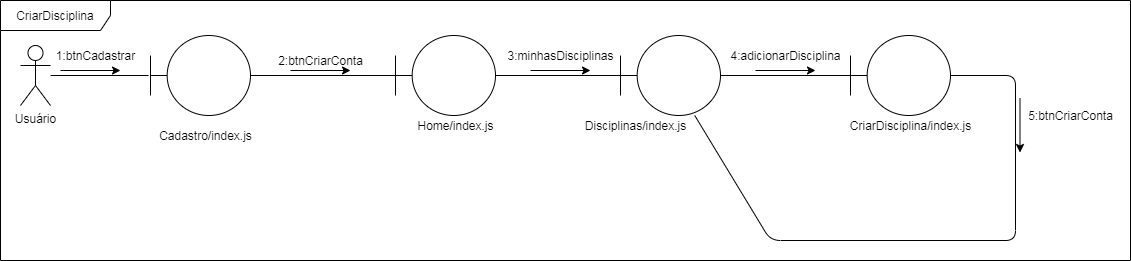

The diagram above was exported from draw.io. Its source (the exported page's mxGraphModel, read from the mxfile embedded in the PNG):
<mxGraphModel dx="1231" dy="643" grid="1" gridSize="10" guides="1" tooltips="1" connect="1" arrows="1" fold="1" page="1" pageScale="1" pageWidth="1169" pageHeight="826" background="#ffffff" math="0" shadow="0">
  <root>
    <mxCell id="0" />
    <mxCell id="1" parent="0" />
    <mxCell id="jTqj6VpvQCy8cq6QnPsA-59" value="CriarDisciplina" style="shape=umlFrame;whiteSpace=wrap;html=1;width=110;height=30;" parent="1" vertex="1">
      <mxGeometry x="10" y="20" width="1130" height="260" as="geometry" />
    </mxCell>
    <mxCell id="jTqj6VpvQCy8cq6QnPsA-41" value="Usuário" style="shape=umlActor;verticalLabelPosition=bottom;verticalAlign=top;html=1;outlineConnect=0;" parent="1" vertex="1">
      <mxGeometry x="30" y="65" width="30" height="60" as="geometry" />
    </mxCell>
    <mxCell id="jTqj6VpvQCy8cq6QnPsA-42" value="" style="shape=umlBoundary;whiteSpace=wrap;html=1;" parent="1" vertex="1">
      <mxGeometry x="160" y="55" width="100" height="80" as="geometry" />
    </mxCell>
    <mxCell id="jTqj6VpvQCy8cq6QnPsA-45" value="1:btnCadastrar" style="text;html=1;align=center;verticalAlign=middle;resizable=0;points=[];autosize=1;" parent="1" vertex="1">
      <mxGeometry x="60" y="65" width="90" height="20" as="geometry" />
    </mxCell>
    <mxCell id="jTqj6VpvQCy8cq6QnPsA-48" value="" style="shape=umlBoundary;whiteSpace=wrap;html=1;" parent="1" vertex="1">
      <mxGeometry x="405" y="55" width="100" height="80" as="geometry" />
    </mxCell>
    <mxCell id="jTqj6VpvQCy8cq6QnPsA-49" value="2:btnCriarConta" style="text;html=1;align=center;verticalAlign=middle;resizable=0;points=[];autosize=1;" parent="1" vertex="1">
      <mxGeometry x="280" y="70" width="100" height="20" as="geometry" />
    </mxCell>
    <mxCell id="jTqj6VpvQCy8cq6QnPsA-51" value="" style="shape=umlBoundary;whiteSpace=wrap;html=1;" parent="1" vertex="1">
      <mxGeometry x="630" y="55" width="100" height="80" as="geometry" />
    </mxCell>
    <mxCell id="jTqj6VpvQCy8cq6QnPsA-52" value="3:minhasDisciplinas" style="text;html=1;align=center;verticalAlign=middle;resizable=0;points=[];autosize=1;" parent="1" vertex="1">
      <mxGeometry x="510" y="65" width="120" height="20" as="geometry" />
    </mxCell>
    <mxCell id="jTqj6VpvQCy8cq6QnPsA-55" value="4:adicionarDisciplina" style="text;html=1;align=center;verticalAlign=middle;resizable=0;points=[];autosize=1;" parent="1" vertex="1">
      <mxGeometry x="730" y="65" width="130" height="20" as="geometry" />
    </mxCell>
    <mxCell id="jTqj6VpvQCy8cq6QnPsA-58" value="5:btnCriarConta" style="text;html=1;align=center;verticalAlign=middle;resizable=0;points=[];autosize=1;" parent="1" vertex="1">
      <mxGeometry x="1030" y="125" width="100" height="20" as="geometry" />
    </mxCell>
    <mxCell id="jTqj6VpvQCy8cq6QnPsA-60" value="" style="endArrow=none;html=1;entryX=-0.02;entryY=0.5;entryDx=0;entryDy=0;entryPerimeter=0;" parent="1" source="jTqj6VpvQCy8cq6QnPsA-41" target="jTqj6VpvQCy8cq6QnPsA-42" edge="1">
      <mxGeometry width="50" height="50" relative="1" as="geometry">
        <mxPoint x="70" y="210" as="sourcePoint" />
        <mxPoint x="120" y="160" as="targetPoint" />
      </mxGeometry>
    </mxCell>
    <mxCell id="jTqj6VpvQCy8cq6QnPsA-61" value="&lt;span&gt;Cadastro/index.js&lt;/span&gt;" style="text;html=1;align=center;verticalAlign=middle;resizable=0;points=[];autosize=1;" parent="1" vertex="1">
      <mxGeometry x="160" y="145" width="110" height="20" as="geometry" />
    </mxCell>
    <mxCell id="jTqj6VpvQCy8cq6QnPsA-62" value="&lt;span&gt;Home/index.js&lt;/span&gt;" style="text;html=1;align=center;verticalAlign=middle;resizable=0;points=[];autosize=1;" parent="1" vertex="1">
      <mxGeometry x="420" y="135" width="90" height="20" as="geometry" />
    </mxCell>
    <mxCell id="jTqj6VpvQCy8cq6QnPsA-64" value="&lt;span&gt;Disciplinas/index.js&lt;/span&gt;" style="text;html=1;align=center;verticalAlign=middle;resizable=0;points=[];autosize=1;" parent="1" vertex="1">
      <mxGeometry x="585" y="135" width="120" height="20" as="geometry" />
    </mxCell>
    <mxCell id="jTqj6VpvQCy8cq6QnPsA-65" value="&lt;span&gt;CriarDisciplina/index.js&lt;/span&gt;" style="text;html=1;align=center;verticalAlign=middle;resizable=0;points=[];autosize=1;" parent="1" vertex="1">
      <mxGeometry x="850" y="135" width="140" height="20" as="geometry" />
    </mxCell>
    <mxCell id="jTqj6VpvQCy8cq6QnPsA-66" value="" style="shape=umlBoundary;whiteSpace=wrap;html=1;" parent="1" vertex="1">
      <mxGeometry x="860" y="55" width="100" height="80" as="geometry" />
    </mxCell>
    <mxCell id="jTqj6VpvQCy8cq6QnPsA-67" value="" style="endArrow=none;html=1;" parent="1" source="jTqj6VpvQCy8cq6QnPsA-42" target="jTqj6VpvQCy8cq6QnPsA-48" edge="1">
      <mxGeometry width="50" height="50" relative="1" as="geometry">
        <mxPoint x="60" y="105" as="sourcePoint" />
        <mxPoint x="168" y="105" as="targetPoint" />
      </mxGeometry>
    </mxCell>
    <mxCell id="jTqj6VpvQCy8cq6QnPsA-68" value="" style="endArrow=none;html=1;" parent="1" source="jTqj6VpvQCy8cq6QnPsA-48" target="jTqj6VpvQCy8cq6QnPsA-51" edge="1">
      <mxGeometry width="50" height="50" relative="1" as="geometry">
        <mxPoint x="70" y="115" as="sourcePoint" />
        <mxPoint x="178" y="115" as="targetPoint" />
      </mxGeometry>
    </mxCell>
    <mxCell id="jTqj6VpvQCy8cq6QnPsA-69" value="" style="endArrow=none;html=1;" parent="1" source="jTqj6VpvQCy8cq6QnPsA-51" target="jTqj6VpvQCy8cq6QnPsA-66" edge="1">
      <mxGeometry width="50" height="50" relative="1" as="geometry">
        <mxPoint x="80" y="125" as="sourcePoint" />
        <mxPoint x="188" y="125" as="targetPoint" />
      </mxGeometry>
    </mxCell>
    <mxCell id="jTqj6VpvQCy8cq6QnPsA-70" value="" style="endArrow=classic;html=1;" parent="1" edge="1">
      <mxGeometry width="50" height="50" relative="1" as="geometry">
        <mxPoint x="70" y="90" as="sourcePoint" />
        <mxPoint x="130" y="90" as="targetPoint" />
      </mxGeometry>
    </mxCell>
    <mxCell id="jTqj6VpvQCy8cq6QnPsA-71" value="" style="endArrow=classic;html=1;" parent="1" edge="1">
      <mxGeometry width="50" height="50" relative="1" as="geometry">
        <mxPoint x="300" y="90" as="sourcePoint" />
        <mxPoint x="360" y="90" as="targetPoint" />
      </mxGeometry>
    </mxCell>
    <mxCell id="jTqj6VpvQCy8cq6QnPsA-72" value="" style="endArrow=classic;html=1;" parent="1" edge="1">
      <mxGeometry width="50" height="50" relative="1" as="geometry">
        <mxPoint x="540" y="90" as="sourcePoint" />
        <mxPoint x="600" y="90" as="targetPoint" />
      </mxGeometry>
    </mxCell>
    <mxCell id="jTqj6VpvQCy8cq6QnPsA-73" value="" style="endArrow=classic;html=1;" parent="1" edge="1">
      <mxGeometry width="50" height="50" relative="1" as="geometry">
        <mxPoint x="765" y="90" as="sourcePoint" />
        <mxPoint x="825" y="90" as="targetPoint" />
      </mxGeometry>
    </mxCell>
    <mxCell id="jTqj6VpvQCy8cq6QnPsA-74" value="" style="endArrow=none;html=1;" parent="1" source="jTqj6VpvQCy8cq6QnPsA-66" target="jTqj6VpvQCy8cq6QnPsA-51" edge="1">
      <mxGeometry width="50" height="50" relative="1" as="geometry">
        <mxPoint x="895" y="250" as="sourcePoint" />
        <mxPoint x="690" y="260" as="targetPoint" />
        <Array as="points">
          <mxPoint x="1025" y="95" />
          <mxPoint x="1025" y="260" />
          <mxPoint x="780" y="260" />
        </Array>
      </mxGeometry>
    </mxCell>
    <mxCell id="jTqj6VpvQCy8cq6QnPsA-75" value="" style="endArrow=classic;html=1;" parent="1" edge="1">
      <mxGeometry width="50" height="50" relative="1" as="geometry">
        <mxPoint x="1029.5" y="118" as="sourcePoint" />
        <mxPoint x="1029.5" y="172" as="targetPoint" />
      </mxGeometry>
    </mxCell>
  </root>
</mxGraphModel>